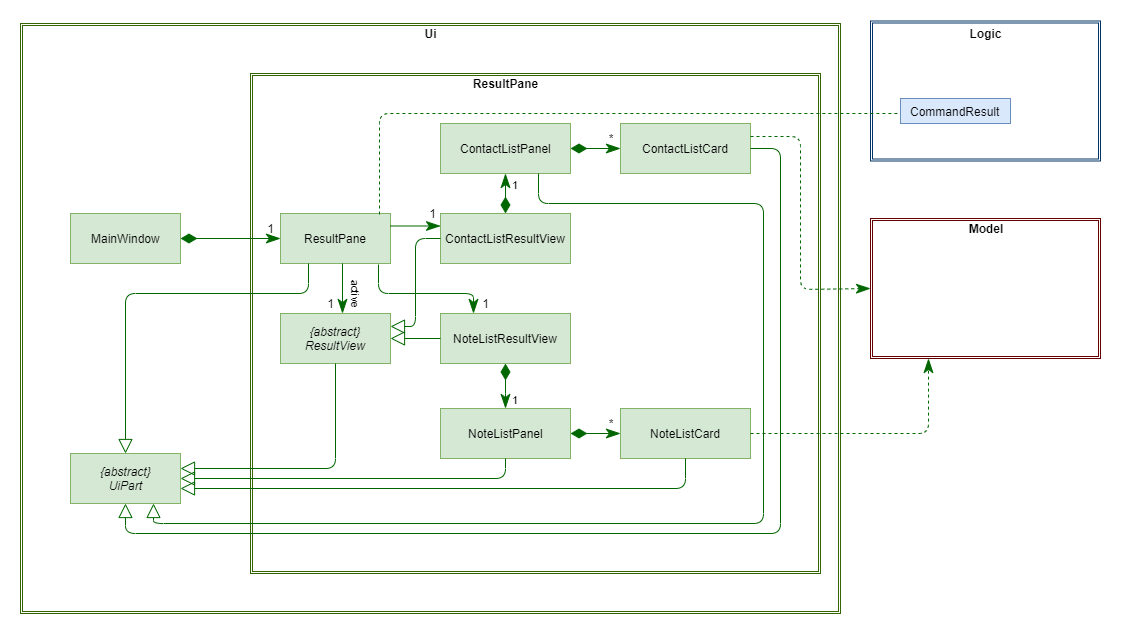

The diagram above was exported from draw.io. Its source (the exported page's mxGraphModel, read from the mxfile embedded in the PNG):
<mxGraphModel dx="1024" dy="555" grid="1" gridSize="10" guides="1" tooltips="1" connect="1" arrows="1" fold="1" page="1" pageScale="1" pageWidth="1400" pageHeight="850" math="0" shadow="0">
  <root>
    <mxCell id="wMbBLmbb_1_UqgTOmDCP-0" />
    <mxCell id="wMbBLmbb_1_UqgTOmDCP-1" parent="wMbBLmbb_1_UqgTOmDCP-0" />
    <mxCell id="3pMGmwGJaN-82Z5bGiQb-0" value="" style="shape=ext;double=1;rounded=0;whiteSpace=wrap;html=1;strokeColor=#336600;fillColor=#FFFFFF;" parent="wMbBLmbb_1_UqgTOmDCP-1" vertex="1">
      <mxGeometry x="210" y="200" width="820" height="590" as="geometry" />
    </mxCell>
    <mxCell id="wi7O-p6_sshwAZES2CHk-71" value="" style="shape=ext;double=1;rounded=0;whiteSpace=wrap;html=1;strokeColor=#336600;fillColor=#FFFFFF;" parent="wMbBLmbb_1_UqgTOmDCP-1" vertex="1">
      <mxGeometry x="440" y="250" width="570" height="500" as="geometry" />
    </mxCell>
    <mxCell id="wi7O-p6_sshwAZES2CHk-10" value="&lt;span&gt;ResultPane&lt;br&gt;&lt;/span&gt;" style="html=1;fillColor=#d5e8d4;strokeColor=#82b366;fontStyle=0" parent="wMbBLmbb_1_UqgTOmDCP-1" vertex="1">
      <mxGeometry x="470" y="390" width="110" height="50" as="geometry" />
    </mxCell>
    <mxCell id="wi7O-p6_sshwAZES2CHk-15" value="" style="endArrow=classicThin;endFill=1;endSize=12;html=1;fontColor=#FFFFFF;entryX=0;entryY=0.5;entryDx=0;entryDy=0;startArrow=diamondThin;startFill=1;startSize=14;strokeColor=#006600;" parent="wMbBLmbb_1_UqgTOmDCP-1" target="wi7O-p6_sshwAZES2CHk-10" edge="1">
      <mxGeometry width="160" relative="1" as="geometry">
        <mxPoint x="370" y="415" as="sourcePoint" />
        <mxPoint x="435" y="390" as="targetPoint" />
      </mxGeometry>
    </mxCell>
    <mxCell id="wi7O-p6_sshwAZES2CHk-20" value="&lt;i&gt;{abstract}&lt;br&gt;ResultView&lt;/i&gt;" style="html=1;fillColor=#d5e8d4;strokeColor=#82b366;" parent="wMbBLmbb_1_UqgTOmDCP-1" vertex="1">
      <mxGeometry x="470" y="490" width="110" height="50" as="geometry" />
    </mxCell>
    <mxCell id="wi7O-p6_sshwAZES2CHk-30" value="" style="endArrow=block;endFill=0;endSize=12;html=1;edgeStyle=orthogonalEdgeStyle;exitX=0.5;exitY=1;exitDx=0;exitDy=0;strokeColor=#006600;" parent="wMbBLmbb_1_UqgTOmDCP-1" source="wi7O-p6_sshwAZES2CHk-20" target="wi7O-p6_sshwAZES2CHk-16" edge="1">
      <mxGeometry width="160" relative="1" as="geometry">
        <mxPoint x="530" y="550" as="sourcePoint" />
        <mxPoint x="230" y="632" as="targetPoint" />
        <Array as="points">
          <mxPoint x="525" y="645" />
        </Array>
      </mxGeometry>
    </mxCell>
    <mxCell id="wi7O-p6_sshwAZES2CHk-31" value="&lt;span&gt;ContactListResultView&lt;br&gt;&lt;/span&gt;" style="html=1;fillColor=#d5e8d4;strokeColor=#82b366;fontStyle=0" parent="wMbBLmbb_1_UqgTOmDCP-1" vertex="1">
      <mxGeometry x="630" y="390" width="130" height="50" as="geometry" />
    </mxCell>
    <mxCell id="wi7O-p6_sshwAZES2CHk-32" value="&lt;span&gt;NoteListResultView&lt;br&gt;&lt;/span&gt;" style="html=1;fillColor=#d5e8d4;strokeColor=#82b366;fontStyle=0" parent="wMbBLmbb_1_UqgTOmDCP-1" vertex="1">
      <mxGeometry x="630" y="490" width="130" height="50" as="geometry" />
    </mxCell>
    <mxCell id="wi7O-p6_sshwAZES2CHk-33" value="" style="endArrow=block;endFill=0;endSize=12;html=1;exitX=0;exitY=0.5;exitDx=0;exitDy=0;entryX=1;entryY=0.25;entryDx=0;entryDy=0;edgeStyle=orthogonalEdgeStyle;strokeColor=#006600;" parent="wMbBLmbb_1_UqgTOmDCP-1" source="wi7O-p6_sshwAZES2CHk-31" target="wi7O-p6_sshwAZES2CHk-20" edge="1">
      <mxGeometry width="160" relative="1" as="geometry">
        <mxPoint x="625" y="270" as="sourcePoint" />
        <mxPoint x="625" y="230" as="targetPoint" />
      </mxGeometry>
    </mxCell>
    <mxCell id="wi7O-p6_sshwAZES2CHk-34" value="" style="endArrow=block;endFill=0;endSize=12;html=1;exitX=0;exitY=0.5;exitDx=0;exitDy=0;entryX=1;entryY=0.5;entryDx=0;entryDy=0;edgeStyle=orthogonalEdgeStyle;strokeColor=#006600;" parent="wMbBLmbb_1_UqgTOmDCP-1" source="wi7O-p6_sshwAZES2CHk-32" target="wi7O-p6_sshwAZES2CHk-20" edge="1">
      <mxGeometry width="160" relative="1" as="geometry">
        <mxPoint x="640" y="425" as="sourcePoint" />
        <mxPoint x="590" y="513" as="targetPoint" />
      </mxGeometry>
    </mxCell>
    <mxCell id="wi7O-p6_sshwAZES2CHk-35" value="&lt;span&gt;ContactListPanel&lt;br&gt;&lt;/span&gt;" style="html=1;fillColor=#d5e8d4;strokeColor=#82b366;fontStyle=0" parent="wMbBLmbb_1_UqgTOmDCP-1" vertex="1">
      <mxGeometry x="630" y="300" width="130" height="50" as="geometry" />
    </mxCell>
    <mxCell id="wi7O-p6_sshwAZES2CHk-36" value="&lt;span&gt;NoteListPanel&lt;br&gt;&lt;/span&gt;" style="html=1;fillColor=#d5e8d4;strokeColor=#82b366;fontStyle=0" parent="wMbBLmbb_1_UqgTOmDCP-1" vertex="1">
      <mxGeometry x="630" y="585" width="130" height="50" as="geometry" />
    </mxCell>
    <mxCell id="wi7O-p6_sshwAZES2CHk-37" value="&lt;span&gt;NoteListCard&lt;br&gt;&lt;/span&gt;" style="html=1;fillColor=#d5e8d4;strokeColor=#82b366;fontStyle=0" parent="wMbBLmbb_1_UqgTOmDCP-1" vertex="1">
      <mxGeometry x="810" y="585" width="130" height="50" as="geometry" />
    </mxCell>
    <mxCell id="wi7O-p6_sshwAZES2CHk-38" value="1" style="endArrow=classicThin;html=1;endSize=12;startArrow=diamondThin;startSize=14;startFill=1;edgeStyle=orthogonalEdgeStyle;align=left;verticalAlign=bottom;endFill=1;entryX=0.5;entryY=0;entryDx=0;entryDy=0;strokeColor=#006600;" parent="wMbBLmbb_1_UqgTOmDCP-1" target="wi7O-p6_sshwAZES2CHk-36" edge="1">
      <mxGeometry x="1" y="5" relative="1" as="geometry">
        <mxPoint x="695" y="540" as="sourcePoint" />
        <mxPoint x="535" y="500" as="targetPoint" />
        <mxPoint as="offset" />
        <Array as="points">
          <mxPoint x="695" y="580" />
          <mxPoint x="695" y="580" />
        </Array>
      </mxGeometry>
    </mxCell>
    <mxCell id="wi7O-p6_sshwAZES2CHk-39" value="1" style="endArrow=classicThin;html=1;endSize=12;startArrow=diamondThin;startSize=14;startFill=1;edgeStyle=orthogonalEdgeStyle;align=left;verticalAlign=bottom;endFill=1;entryX=0.5;entryY=1;entryDx=0;entryDy=0;exitX=0.5;exitY=0;exitDx=0;exitDy=0;strokeColor=#006600;" parent="wMbBLmbb_1_UqgTOmDCP-1" edge="1">
      <mxGeometry y="-5" relative="1" as="geometry">
        <mxPoint x="695" y="390" as="sourcePoint" />
        <mxPoint x="695" y="350" as="targetPoint" />
        <mxPoint as="offset" />
      </mxGeometry>
    </mxCell>
    <mxCell id="wi7O-p6_sshwAZES2CHk-40" value="&lt;span&gt;ContactListCard&lt;br&gt;&lt;/span&gt;" style="html=1;fillColor=#d5e8d4;strokeColor=#82b366;fontStyle=0" parent="wMbBLmbb_1_UqgTOmDCP-1" vertex="1">
      <mxGeometry x="810" y="300" width="130" height="50" as="geometry" />
    </mxCell>
    <mxCell id="wi7O-p6_sshwAZES2CHk-41" value="" style="endArrow=classicThin;endFill=1;endSize=12;html=1;fontColor=#FFFFFF;exitX=1;exitY=0.5;exitDx=0;exitDy=0;entryX=0;entryY=0.5;entryDx=0;entryDy=0;startArrow=diamondThin;startFill=1;startSize=14;strokeColor=#006600;" parent="wMbBLmbb_1_UqgTOmDCP-1" source="wi7O-p6_sshwAZES2CHk-35" target="wi7O-p6_sshwAZES2CHk-40" edge="1">
      <mxGeometry width="160" relative="1" as="geometry">
        <mxPoint x="591.22" y="231.79999999999995" as="sourcePoint" />
        <mxPoint x="520" y="285" as="targetPoint" />
      </mxGeometry>
    </mxCell>
    <mxCell id="wi7O-p6_sshwAZES2CHk-42" value="" style="endArrow=classicThin;endFill=1;endSize=12;html=1;fontColor=#FFFFFF;exitX=1;exitY=0.5;exitDx=0;exitDy=0;entryX=0;entryY=0.5;entryDx=0;entryDy=0;startArrow=diamondThin;startFill=1;startSize=14;strokeColor=#006600;" parent="wMbBLmbb_1_UqgTOmDCP-1" edge="1">
      <mxGeometry width="160" relative="1" as="geometry">
        <mxPoint x="760" y="610" as="sourcePoint" />
        <mxPoint x="810" y="610" as="targetPoint" />
      </mxGeometry>
    </mxCell>
    <mxCell id="wi7O-p6_sshwAZES2CHk-43" value="" style="endArrow=block;endFill=0;endSize=12;html=1;edgeStyle=orthogonalEdgeStyle;exitX=0.5;exitY=1;exitDx=0;exitDy=0;strokeColor=#006600;" parent="wMbBLmbb_1_UqgTOmDCP-1" source="wi7O-p6_sshwAZES2CHk-36" target="wi7O-p6_sshwAZES2CHk-16" edge="1">
      <mxGeometry width="160" relative="1" as="geometry">
        <mxPoint x="525" y="550" as="sourcePoint" />
        <mxPoint x="220" y="655" as="targetPoint" />
        <Array as="points">
          <mxPoint x="695" y="655" />
        </Array>
      </mxGeometry>
    </mxCell>
    <mxCell id="wi7O-p6_sshwAZES2CHk-45" value="" style="shape=ext;double=1;rounded=0;whiteSpace=wrap;html=1;glass=0;shadow=0;fillColor=#ffffff;strokeColor=#003366;" parent="wMbBLmbb_1_UqgTOmDCP-1" vertex="1">
      <mxGeometry x="1060" y="197.5" width="230" height="140" as="geometry" />
    </mxCell>
    <mxCell id="wi7O-p6_sshwAZES2CHk-46" value="&lt;b&gt;Logic&lt;/b&gt;" style="text;html=1;strokeColor=none;fillColor=none;align=center;verticalAlign=middle;whiteSpace=wrap;rounded=0;shadow=0;glass=0;" parent="wMbBLmbb_1_UqgTOmDCP-1" vertex="1">
      <mxGeometry x="1155" y="200" width="40" height="20" as="geometry" />
    </mxCell>
    <mxCell id="wi7O-p6_sshwAZES2CHk-49" value="*" style="text;html=1;strokeColor=none;fillColor=none;align=center;verticalAlign=middle;whiteSpace=wrap;rounded=0;" parent="wMbBLmbb_1_UqgTOmDCP-1" vertex="1">
      <mxGeometry x="780" y="590" width="40" height="20" as="geometry" />
    </mxCell>
    <mxCell id="wi7O-p6_sshwAZES2CHk-50" value="*" style="text;html=1;strokeColor=none;fillColor=none;align=center;verticalAlign=middle;whiteSpace=wrap;rounded=0;" parent="wMbBLmbb_1_UqgTOmDCP-1" vertex="1">
      <mxGeometry x="780" y="305" width="40" height="20" as="geometry" />
    </mxCell>
    <mxCell id="wi7O-p6_sshwAZES2CHk-52" value="" style="endArrow=block;endFill=0;endSize=12;html=1;entryX=0.5;entryY=1;entryDx=0;entryDy=0;edgeStyle=orthogonalEdgeStyle;exitX=1;exitY=0.5;exitDx=0;exitDy=0;strokeColor=#006600;" parent="wMbBLmbb_1_UqgTOmDCP-1" source="wi7O-p6_sshwAZES2CHk-40" target="wi7O-p6_sshwAZES2CHk-16" edge="1">
      <mxGeometry width="160" relative="1" as="geometry">
        <mxPoint x="950" y="335" as="sourcePoint" />
        <mxPoint x="203" y="680" as="targetPoint" />
        <Array as="points">
          <mxPoint x="970" y="325" />
          <mxPoint x="970" y="710" />
          <mxPoint x="315" y="710" />
        </Array>
      </mxGeometry>
    </mxCell>
    <mxCell id="wi7O-p6_sshwAZES2CHk-53" value="" style="shape=ext;double=1;rounded=0;whiteSpace=wrap;html=1;glass=0;shadow=0;fillColor=none;strokeColor=#660000;" parent="wMbBLmbb_1_UqgTOmDCP-1" vertex="1">
      <mxGeometry x="1060" y="395" width="230" height="140" as="geometry" />
    </mxCell>
    <mxCell id="wi7O-p6_sshwAZES2CHk-54" value="&lt;b&gt;Model&lt;/b&gt;" style="text;html=1;strokeColor=none;fillColor=none;align=center;verticalAlign=middle;whiteSpace=wrap;rounded=0;shadow=0;glass=0;" parent="wMbBLmbb_1_UqgTOmDCP-1" vertex="1">
      <mxGeometry x="1155" y="395" width="40" height="20" as="geometry" />
    </mxCell>
    <mxCell id="wi7O-p6_sshwAZES2CHk-55" value="" style="endArrow=classicThin;dashed=1;endFill=1;html=1;edgeStyle=orthogonalEdgeStyle;endSize=12;startSize=14;exitX=0.902;exitY=0.012;exitDx=0;exitDy=0;exitPerimeter=0;strokeColor=#006600;" parent="wMbBLmbb_1_UqgTOmDCP-1" source="wi7O-p6_sshwAZES2CHk-10" edge="1">
      <mxGeometry width="160" relative="1" as="geometry">
        <mxPoint x="545" y="389" as="sourcePoint" />
        <mxPoint x="1090" y="290" as="targetPoint" />
        <Array as="points">
          <mxPoint x="569" y="290" />
          <mxPoint x="1175" y="290" />
        </Array>
      </mxGeometry>
    </mxCell>
    <mxCell id="wi7O-p6_sshwAZES2CHk-57" value="&lt;span&gt;CommandResult&lt;/span&gt;" style="html=1;fillColor=#dae8fc;strokeColor=#6c8ebf;fontStyle=0" parent="wMbBLmbb_1_UqgTOmDCP-1" vertex="1">
      <mxGeometry x="1090" y="275" width="110" height="25" as="geometry" />
    </mxCell>
    <mxCell id="wi7O-p6_sshwAZES2CHk-58" value="" style="endArrow=classicThin;dashed=1;endFill=1;html=1;endSize=12;startSize=14;exitX=1;exitY=0.25;exitDx=0;exitDy=0;edgeStyle=orthogonalEdgeStyle;entryX=0;entryY=0.5;entryDx=0;entryDy=0;strokeColor=#006600;" parent="wMbBLmbb_1_UqgTOmDCP-1" source="wi7O-p6_sshwAZES2CHk-40" target="wi7O-p6_sshwAZES2CHk-53" edge="1">
      <mxGeometry width="160" relative="1" as="geometry">
        <mxPoint x="443" y="400" as="sourcePoint" />
        <mxPoint x="1175" y="400" as="targetPoint" />
        <Array as="points">
          <mxPoint x="990" y="313" />
          <mxPoint x="990" y="466" />
        </Array>
      </mxGeometry>
    </mxCell>
    <mxCell id="wi7O-p6_sshwAZES2CHk-59" value="" style="endArrow=classicThin;dashed=1;endFill=1;html=1;endSize=12;startSize=14;exitX=1;exitY=0.25;exitDx=0;exitDy=0;edgeStyle=orthogonalEdgeStyle;entryX=0.25;entryY=1;entryDx=0;entryDy=0;strokeColor=#006600;" parent="wMbBLmbb_1_UqgTOmDCP-1" target="wi7O-p6_sshwAZES2CHk-53" edge="1">
      <mxGeometry width="160" relative="1" as="geometry">
        <mxPoint x="940" y="610" as="sourcePoint" />
        <mxPoint x="1118" y="692" as="targetPoint" />
      </mxGeometry>
    </mxCell>
    <mxCell id="wi7O-p6_sshwAZES2CHk-62" value="1" style="text;html=1;strokeColor=none;fillColor=none;align=center;verticalAlign=middle;whiteSpace=wrap;rounded=0;" parent="wMbBLmbb_1_UqgTOmDCP-1" vertex="1">
      <mxGeometry x="440" y="384.5" width="40" height="41" as="geometry" />
    </mxCell>
    <mxCell id="wi7O-p6_sshwAZES2CHk-65" value="" style="endArrow=classicThin;html=1;exitX=0.5;exitY=1;exitDx=0;exitDy=0;entryX=0.5;entryY=0;entryDx=0;entryDy=0;startSize=14;endSize=12;endFill=1;strokeColor=#006600;" parent="wMbBLmbb_1_UqgTOmDCP-1" edge="1">
      <mxGeometry width="50" height="50" relative="1" as="geometry">
        <mxPoint x="532" y="440" as="sourcePoint" />
        <mxPoint x="532" y="490" as="targetPoint" />
      </mxGeometry>
    </mxCell>
    <mxCell id="wi7O-p6_sshwAZES2CHk-66" style="edgeStyle=none;rounded=0;orthogonalLoop=1;jettySize=auto;html=1;entryX=0.5;entryY=1;entryDx=0;entryDy=0;startArrow=none;startFill=0;startSize=14;endArrow=classicThin;endFill=1;endSize=12;" parent="wMbBLmbb_1_UqgTOmDCP-1" source="wi7O-p6_sshwAZES2CHk-10" target="wi7O-p6_sshwAZES2CHk-10" edge="1">
      <mxGeometry relative="1" as="geometry" />
    </mxCell>
    <mxCell id="wi7O-p6_sshwAZES2CHk-67" value="1" style="text;html=1;strokeColor=none;fillColor=none;align=center;verticalAlign=middle;whiteSpace=wrap;rounded=0;" parent="wMbBLmbb_1_UqgTOmDCP-1" vertex="1">
      <mxGeometry x="500" y="459.5" width="40" height="41" as="geometry" />
    </mxCell>
    <mxCell id="wi7O-p6_sshwAZES2CHk-68" value="active" style="text;html=1;strokeColor=none;fillColor=none;align=center;verticalAlign=middle;whiteSpace=wrap;rounded=0;direction=south;rotation=90;fontSize=11;" parent="wMbBLmbb_1_UqgTOmDCP-1" vertex="1">
      <mxGeometry x="524.5" y="450" width="41" height="40" as="geometry" />
    </mxCell>
    <mxCell id="wi7O-p6_sshwAZES2CHk-69" value="" style="endArrow=classicThin;html=1;fontSize=11;entryX=0;entryY=0.25;entryDx=0;entryDy=0;exitX=1;exitY=0.25;exitDx=0;exitDy=0;endSize=12;endFill=1;strokeColor=#006600;" parent="wMbBLmbb_1_UqgTOmDCP-1" source="wi7O-p6_sshwAZES2CHk-10" target="wi7O-p6_sshwAZES2CHk-31" edge="1">
      <mxGeometry width="50" height="50" relative="1" as="geometry">
        <mxPoint x="580" y="408" as="sourcePoint" />
        <mxPoint x="630" y="358" as="targetPoint" />
      </mxGeometry>
    </mxCell>
    <mxCell id="wi7O-p6_sshwAZES2CHk-70" value="" style="endArrow=classicThin;html=1;fontSize=11;entryX=0.25;entryY=0;entryDx=0;entryDy=0;exitX=0.887;exitY=1.02;exitDx=0;exitDy=0;endSize=12;endFill=1;edgeStyle=orthogonalEdgeStyle;exitPerimeter=0;strokeColor=#006600;" parent="wMbBLmbb_1_UqgTOmDCP-1" source="wi7O-p6_sshwAZES2CHk-10" target="wi7O-p6_sshwAZES2CHk-32" edge="1">
      <mxGeometry width="50" height="50" relative="1" as="geometry">
        <mxPoint x="589" y="419.5" as="sourcePoint" />
        <mxPoint x="639" y="419.5" as="targetPoint" />
        <Array as="points">
          <mxPoint x="568" y="470" />
          <mxPoint x="663" y="470" />
        </Array>
      </mxGeometry>
    </mxCell>
    <mxCell id="wi7O-p6_sshwAZES2CHk-73" value="&lt;span&gt;MainWindow&lt;br&gt;&lt;/span&gt;" style="html=1;fillColor=#d5e8d4;strokeColor=#82b366;fontStyle=0" parent="wMbBLmbb_1_UqgTOmDCP-1" vertex="1">
      <mxGeometry x="260" y="390" width="110" height="50" as="geometry" />
    </mxCell>
    <mxCell id="wi7O-p6_sshwAZES2CHk-74" value="ResultPane" style="text;html=1;strokeColor=none;fillColor=none;align=center;verticalAlign=middle;whiteSpace=wrap;rounded=0;fontStyle=1" parent="wMbBLmbb_1_UqgTOmDCP-1" vertex="1">
      <mxGeometry x="642.5" y="250" width="105" height="20" as="geometry" />
    </mxCell>
    <mxCell id="wi7O-p6_sshwAZES2CHk-75" value="1" style="text;html=1;strokeColor=none;fillColor=none;align=center;verticalAlign=middle;whiteSpace=wrap;rounded=0;" parent="wMbBLmbb_1_UqgTOmDCP-1" vertex="1">
      <mxGeometry x="602.5" y="369.5" width="40" height="41" as="geometry" />
    </mxCell>
    <mxCell id="wi7O-p6_sshwAZES2CHk-76" value="1" style="text;html=1;strokeColor=none;fillColor=none;align=center;verticalAlign=middle;whiteSpace=wrap;rounded=0;" parent="wMbBLmbb_1_UqgTOmDCP-1" vertex="1">
      <mxGeometry x="655" y="459" width="40" height="41" as="geometry" />
    </mxCell>
    <mxCell id="wi7O-p6_sshwAZES2CHk-16" value="{abstract}&lt;br&gt;UiPart" style="html=1;fontStyle=2;fillColor=#d5e8d4;strokeColor=#82b366;" parent="wMbBLmbb_1_UqgTOmDCP-1" vertex="1">
      <mxGeometry x="260" y="630" width="110" height="50" as="geometry" />
    </mxCell>
    <mxCell id="wi7O-p6_sshwAZES2CHk-77" value="" style="endArrow=block;endFill=0;endSize=12;html=1;edgeStyle=orthogonalEdgeStyle;exitX=0.5;exitY=1;exitDx=0;exitDy=0;strokeColor=#006600;" parent="wMbBLmbb_1_UqgTOmDCP-1" source="wi7O-p6_sshwAZES2CHk-37" target="wi7O-p6_sshwAZES2CHk-16" edge="1">
      <mxGeometry width="160" relative="1" as="geometry">
        <mxPoint x="875" y="635" as="sourcePoint" />
        <mxPoint x="220" y="665" as="targetPoint" />
        <Array as="points">
          <mxPoint x="875" y="665" />
        </Array>
      </mxGeometry>
    </mxCell>
    <mxCell id="wi7O-p6_sshwAZES2CHk-78" value="" style="endArrow=block;endFill=0;endSize=12;html=1;edgeStyle=orthogonalEdgeStyle;exitX=0.75;exitY=1;exitDx=0;exitDy=0;strokeColor=#006600;entryX=0.75;entryY=1;entryDx=0;entryDy=0;" parent="wMbBLmbb_1_UqgTOmDCP-1" source="wi7O-p6_sshwAZES2CHk-35" target="wi7O-p6_sshwAZES2CHk-16" edge="1">
      <mxGeometry width="160" relative="1" as="geometry">
        <mxPoint x="932.5" y="314.5" as="sourcePoint" />
        <mxPoint x="307.5" y="669.5" as="targetPoint" />
        <Array as="points">
          <mxPoint x="728" y="380" />
          <mxPoint x="953" y="380" />
          <mxPoint x="953" y="700" />
          <mxPoint x="343" y="700" />
        </Array>
      </mxGeometry>
    </mxCell>
    <mxCell id="3pMGmwGJaN-82Z5bGiQb-1" value="&lt;b&gt;Ui&lt;/b&gt;" style="text;html=1;strokeColor=none;fillColor=none;align=center;verticalAlign=middle;whiteSpace=wrap;rounded=0;" parent="wMbBLmbb_1_UqgTOmDCP-1" vertex="1">
      <mxGeometry x="600" y="200.0999755859375" width="40" height="20" as="geometry" />
    </mxCell>
    <mxCell id="FjxYyDIqkGCvJTILzkI1-0" value="" style="endArrow=block;endFill=0;endSize=12;html=1;edgeStyle=orthogonalEdgeStyle;strokeColor=#006600;entryX=0.5;entryY=0;entryDx=0;entryDy=0;exitX=0.25;exitY=1;exitDx=0;exitDy=0;" parent="wMbBLmbb_1_UqgTOmDCP-1" source="wi7O-p6_sshwAZES2CHk-10" target="wi7O-p6_sshwAZES2CHk-16" edge="1">
      <mxGeometry width="160" relative="1" as="geometry">
        <mxPoint x="455" y="490" as="sourcePoint" />
        <mxPoint x="300" y="595" as="targetPoint" />
        <Array as="points">
          <mxPoint x="498" y="470" />
          <mxPoint x="315" y="470" />
        </Array>
      </mxGeometry>
    </mxCell>
  </root>
</mxGraphModel>